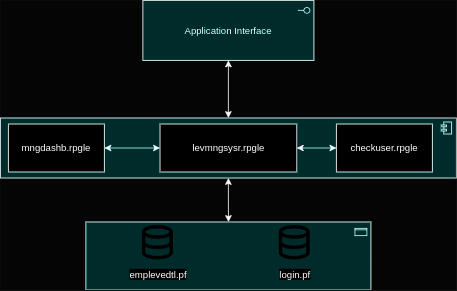

The diagram above was exported from draw.io. Its source (the exported page's mxGraphModel, read from the mxfile embedded in the PNG):
<mxGraphModel dx="1674" dy="487" grid="1" gridSize="10" guides="1" tooltips="1" connect="1" arrows="1" fold="1" page="1" pageScale="1" pageWidth="850" pageHeight="1100" math="0" shadow="0">
  <root>
    <mxCell id="0" />
    <mxCell id="1" parent="0" />
    <mxCell id="1ykFr9r_64abd81TDwPA-13" value="" style="group;fillColor=default;opacity=70;" parent="1" vertex="1" connectable="0">
      <mxGeometry x="-60" y="70" width="570" height="362" as="geometry" />
    </mxCell>
    <mxCell id="1ykFr9r_64abd81TDwPA-12" style="edgeStyle=orthogonalEdgeStyle;rounded=0;orthogonalLoop=1;jettySize=auto;html=1;startArrow=classic;startFill=1;" parent="1ykFr9r_64abd81TDwPA-13" source="1ykFr9r_64abd81TDwPA-3" target="1ykFr9r_64abd81TDwPA-4" edge="1">
      <mxGeometry relative="1" as="geometry" />
    </mxCell>
    <mxCell id="1ykFr9r_64abd81TDwPA-3" value="Application Interface" style="html=1;outlineConnect=0;whiteSpace=wrap;fillColor=#99ffff;shape=mxgraph.archimate3.application;appType=interface;archiType=square;" parent="1ykFr9r_64abd81TDwPA-13" vertex="1">
      <mxGeometry x="178.125" width="213.75" height="75" as="geometry" />
    </mxCell>
    <mxCell id="1ykFr9r_64abd81TDwPA-11" style="edgeStyle=orthogonalEdgeStyle;rounded=0;orthogonalLoop=1;jettySize=auto;html=1;startArrow=classic;startFill=1;" parent="1ykFr9r_64abd81TDwPA-13" source="1ykFr9r_64abd81TDwPA-4" target="1ykFr9r_64abd81TDwPA-8" edge="1">
      <mxGeometry relative="1" as="geometry" />
    </mxCell>
    <mxCell id="1ykFr9r_64abd81TDwPA-4" value="" style="html=1;outlineConnect=0;whiteSpace=wrap;fillColor=#99ffff;shape=mxgraph.archimate3.application;appType=comp;archiType=square;" parent="1ykFr9r_64abd81TDwPA-13" vertex="1">
      <mxGeometry y="147" width="570" height="75" as="geometry" />
    </mxCell>
    <mxCell id="1ykFr9r_64abd81TDwPA-7" style="edgeStyle=orthogonalEdgeStyle;rounded=0;orthogonalLoop=1;jettySize=auto;html=1;entryX=0;entryY=0.5;entryDx=0;entryDy=0;startArrow=classic;startFill=1;" parent="1ykFr9r_64abd81TDwPA-13" source="1ykFr9r_64abd81TDwPA-5" target="1ykFr9r_64abd81TDwPA-6" edge="1">
      <mxGeometry relative="1" as="geometry" />
    </mxCell>
    <mxCell id="1ykFr9r_64abd81TDwPA-5" value="levmngsysr.rpgle" style="rounded=0;whiteSpace=wrap;html=1;" parent="1ykFr9r_64abd81TDwPA-13" vertex="1">
      <mxGeometry x="199.5" y="154.5" width="171" height="60" as="geometry" />
    </mxCell>
    <mxCell id="1ykFr9r_64abd81TDwPA-6" value="checkuser.rpgle" style="rounded=0;whiteSpace=wrap;html=1;" parent="1ykFr9r_64abd81TDwPA-13" vertex="1">
      <mxGeometry x="420" y="154.5" width="120" height="60" as="geometry" />
    </mxCell>
    <mxCell id="1ykFr9r_64abd81TDwPA-8" value="" style="html=1;outlineConnect=0;whiteSpace=wrap;fillColor=#99ffff;shape=mxgraph.archimate3.application;appType=passive;archiType=square;" parent="1ykFr9r_64abd81TDwPA-13" vertex="1">
      <mxGeometry x="106.875" y="277" width="356.25" height="85" as="geometry" />
    </mxCell>
    <mxCell id="1ykFr9r_64abd81TDwPA-9" value="emplevedtl.pf" style="shape=image;html=1;verticalAlign=top;verticalLabelPosition=bottom;labelBackgroundColor=#ffffff;imageAspect=0;aspect=fixed;image=https://cdn0.iconfinder.com/data/icons/evericons-24px-vol-2/24/database-128.png" parent="1ykFr9r_64abd81TDwPA-13" vertex="1">
      <mxGeometry x="171" y="277" width="51.5" height="51.5" as="geometry" />
    </mxCell>
    <mxCell id="1ykFr9r_64abd81TDwPA-10" value="login.pf" style="shape=image;html=1;verticalAlign=top;verticalLabelPosition=bottom;labelBackgroundColor=#ffffff;imageAspect=0;aspect=fixed;image=https://cdn0.iconfinder.com/data/icons/evericons-24px-vol-2/24/database-128.png" parent="1ykFr9r_64abd81TDwPA-13" vertex="1">
      <mxGeometry x="342" y="277" width="51.5" height="51.5" as="geometry" />
    </mxCell>
    <mxCell id="w1BFCnDPDuw6FtAiymh8-2" style="edgeStyle=orthogonalEdgeStyle;rounded=0;orthogonalLoop=1;jettySize=auto;html=1;startArrow=classic;startFill=1;" edge="1" parent="1ykFr9r_64abd81TDwPA-13" source="w1BFCnDPDuw6FtAiymh8-1" target="1ykFr9r_64abd81TDwPA-5">
      <mxGeometry relative="1" as="geometry" />
    </mxCell>
    <mxCell id="w1BFCnDPDuw6FtAiymh8-1" value="mngdashb.rpgle" style="rounded=0;whiteSpace=wrap;html=1;" vertex="1" parent="1ykFr9r_64abd81TDwPA-13">
      <mxGeometry x="10" y="154.5" width="120" height="60" as="geometry" />
    </mxCell>
  </root>
</mxGraphModel>